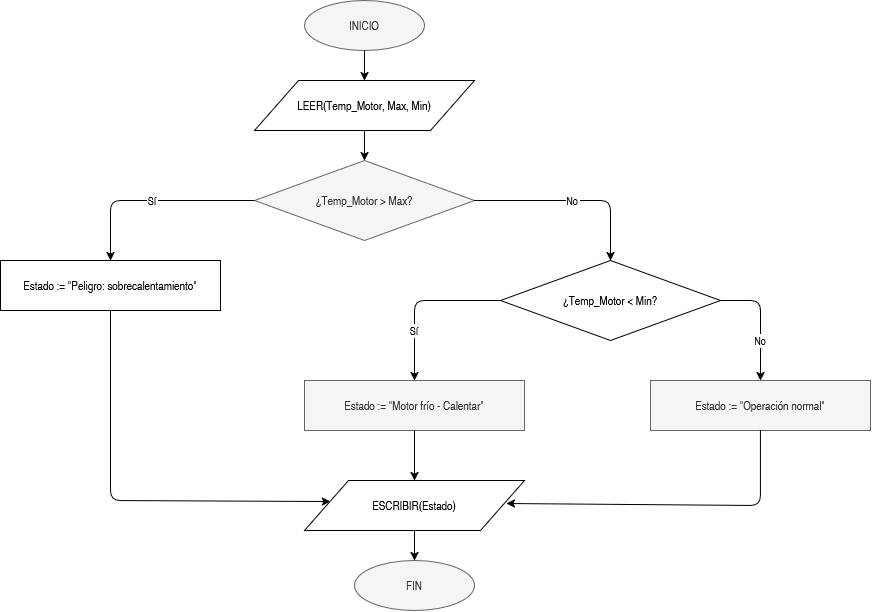

The diagram above was exported from draw.io. Its source (the exported page's mxGraphModel, read from the mxfile embedded in the PNG):
<mxGraphModel dx="1364" dy="813" grid="1" gridSize="10" guides="1" tooltips="1" connect="1" arrows="1" fold="1" page="1" pageScale="1" pageWidth="827" pageHeight="1169" math="0" shadow="0">
  <root>
    <mxCell id="0" />
    <mxCell id="1" parent="0" />
    <mxCell id="n1" parent="1" style="ellipse;whiteSpace=wrap;html=1;fillColor=#f5f5f5;strokeColor=#666666;fontColor=#333333;" value="INICIO" vertex="1">
      <mxGeometry height="50" width="120" x="354" y="20" as="geometry" />
    </mxCell>
    <mxCell id="n2" parent="1" style="shape=parallelogram;whiteSpace=wrap;html=1;fillColor=#FFFFFF;strokeColor=#000000;" value="LEER(Temp_Motor, Max, Min)" vertex="1">
      <mxGeometry height="50" width="220" x="304" y="100" as="geometry" />
    </mxCell>
    <mxCell id="n3" parent="1" style="rhombus;whiteSpace=wrap;html=1;fillColor=#f5f5f5;strokeColor=#666666;fontColor=#333333;" value="¿Temp_Motor &gt; Max?" vertex="1">
      <mxGeometry height="80" width="220" x="304" y="180" as="geometry" />
    </mxCell>
    <mxCell id="n4_si" parent="1" style="rounded=0;whiteSpace=wrap;html=1;fillColor=#FFFFFF;strokeColor=#000000;" value="Estado := &quot;Peligro: sobrecalentamiento&quot;" vertex="1">
      <mxGeometry height="50" width="220" x="50" y="280" as="geometry" />
    </mxCell>
    <mxCell id="n5_no" parent="1" style="rhombus;whiteSpace=wrap;html=1;fillColor=#FFFFFF;strokeColor=#000000;" value="¿Temp_Motor &lt; Min?" vertex="1">
      <mxGeometry height="80" width="220" x="550" y="280" as="geometry" />
    </mxCell>
    <mxCell id="n6_si" parent="1" style="rounded=0;whiteSpace=wrap;html=1;fillColor=#f5f5f5;strokeColor=#666666;fontColor=#333333;" value="Estado := &quot;Motor frío - Calentar&quot;" vertex="1">
      <mxGeometry height="50" width="220" x="354" y="400" as="geometry" />
    </mxCell>
    <mxCell id="n6_no" parent="1" style="rounded=0;whiteSpace=wrap;html=1;fillColor=#f5f5f5;strokeColor=#666666;fontColor=#333333;" value="Estado := &quot;Operación normal&quot;" vertex="1">
      <mxGeometry height="50" width="220" x="700" y="400" as="geometry" />
    </mxCell>
    <mxCell id="n7" parent="1" style="shape=parallelogram;whiteSpace=wrap;html=1;fillColor=#FFFFFF;strokeColor=#000000;" value="ESCRIBIR(Estado)" vertex="1">
      <mxGeometry height="50" width="220" x="354" y="500" as="geometry" />
    </mxCell>
    <mxCell id="n8" parent="1" style="ellipse;whiteSpace=wrap;html=1;fillColor=#f5f5f5;strokeColor=#666666;fontColor=#333333;" value="FIN" vertex="1">
      <mxGeometry height="50" width="120" x="404" y="580" as="geometry" />
    </mxCell>
    <mxCell id="e1" edge="1" parent="1" source="n1" target="n2">
      <mxGeometry relative="1" as="geometry" />
    </mxCell>
    <mxCell id="e2" edge="1" parent="1" source="n2" target="n3">
      <mxGeometry relative="1" as="geometry" />
    </mxCell>
    <mxCell id="e3" edge="1" parent="1" source="n3" target="n4_si" value="Sí">
      <mxGeometry relative="1" as="geometry">
        <Array as="points">
          <mxPoint x="160" y="220" />
        </Array>
      </mxGeometry>
    </mxCell>
    <mxCell id="e4" edge="1" parent="1" source="n3" target="n5_no" value="No">
      <mxGeometry relative="1" as="geometry">
        <Array as="points">
          <mxPoint x="660" y="220" />
        </Array>
      </mxGeometry>
    </mxCell>
    <mxCell id="e5" edge="1" parent="1" source="n5_no" target="n6_si" value="Sí">
      <mxGeometry relative="1" x="0.3976" as="geometry">
        <mxPoint as="offset" />
        <Array as="points">
          <mxPoint x="510" y="320" />
          <mxPoint x="464" y="320" />
        </Array>
      </mxGeometry>
    </mxCell>
    <mxCell id="e6" edge="1" parent="1" source="n5_no" target="n6_no" value="No">
      <mxGeometry relative="1" x="0.3333" as="geometry">
        <mxPoint as="offset" />
        <Array as="points">
          <mxPoint x="810" y="320" />
        </Array>
      </mxGeometry>
    </mxCell>
    <mxCell id="e7" edge="1" parent="1" source="n4_si" style="entryX=0.118;entryY=0.42;entryDx=0;entryDy=0;entryPerimeter=0;" target="n7">
      <mxGeometry relative="1" as="geometry">
        <Array as="points">
          <mxPoint x="160" y="520" />
        </Array>
      </mxGeometry>
    </mxCell>
    <mxCell id="e8" edge="1" parent="1" source="n6_si" target="n7">
      <mxGeometry relative="1" as="geometry" />
    </mxCell>
    <mxCell id="e9" edge="1" parent="1" source="n6_no" style="entryX=0.918;entryY=0.46;entryDx=0;entryDy=0;entryPerimeter=0;" target="n7">
      <mxGeometry relative="1" as="geometry">
        <Array as="points">
          <mxPoint x="810" y="525" />
        </Array>
      </mxGeometry>
    </mxCell>
    <mxCell id="e10" edge="1" parent="1" source="n7" target="n8">
      <mxGeometry relative="1" as="geometry" />
    </mxCell>
  </root>
</mxGraphModel>